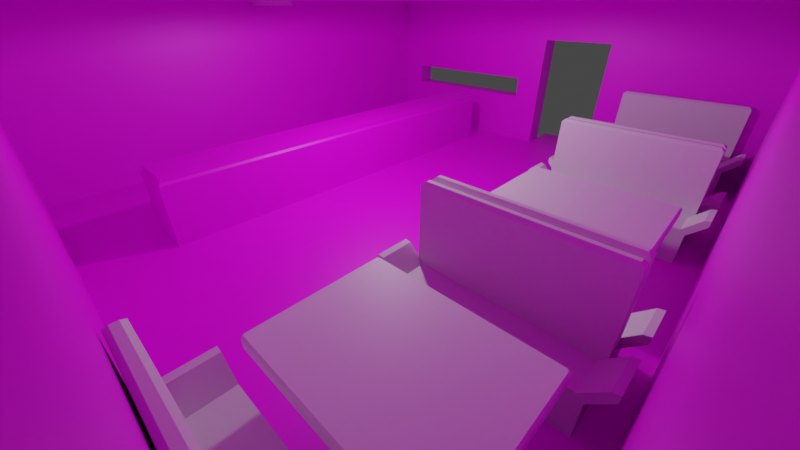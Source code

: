 # Source: ChillZone.blend  (saved by Blender 3.3.6; exported with 4.5.12 LTS)
import bpy
from mathutils import Matrix  # noqa: F401  (used for matrix-valued properties, if any)

bpy.ops.wm.read_factory_settings(use_empty=True)
scene = bpy.context.scene
scene.name = 'Scene'

# ---- collections
col_collection = bpy.data.collections.new('Collection'); scene.collection.children.link(col_collection)

# ---- images (referenced by path relative to the original .blend; pixels are not part of the script)
import os
ASSET_DIR = os.environ.get("B2B_ASSET_DIR", "")  # directory of the original .blend (textures are referenced by path, not embedded)
HERE = os.path.dirname(os.path.abspath(__file__))  # packed textures are extracted next to this script under _unpacked/

def load_image(name, relpath, width, height, colorspace="sRGB"):
    """Load a texture the original file referenced (path relative to the .blend, or extracted next to this script)."""
    p = next((c for c in (os.path.join(HERE, relpath), os.path.join(ASSET_DIR, relpath)) if relpath and os.path.exists(c)), "")
    if p:
        img = bpy.data.images.load(p, check_existing=True)
        img.name = name
    else:  # same state as the original file: an image datablock whose file is absent (Cycles renders it pink)
        img = bpy.data.images.new(name, width, height)
        img.source = "FILE"
        img.filepath = "//" + (relpath or name)
    img.colorspace_settings.name = colorspace
    return img
img_untitled = load_image('Untitled', 'ChillZone.png', 1024, 1024, 'sRGB')
img_roof = load_image('Roof', 'Roof.png', 1024, 1024, 'sRGB')

# ---- materials (node trees are filled in below, after node groups)
mat_material_003 = bpy.data.materials.new('Material.003')
mat_material_003.use_transparent_shadow = False
mat_material_001 = bpy.data.materials.new('Material.001')
mat_material_001.use_transparent_shadow = False
mat_material_002 = bpy.data.materials.new('Material.002')
mat_material_002.use_transparent_shadow = False

# ---- material node trees
mat_material_003.use_nodes = True; mat_material_003.node_tree.nodes.clear()
_N = mat_material_003.node_tree.nodes; _L = mat_material_003.node_tree.links
n0 = _N.new('ShaderNodeBsdfPrincipled'); n0.name = 'Principled BSDF'; n0.location = (10, 300)
n0.distribution = 'GGX'
n0.subsurface_method = 'RANDOM_WALK_SKIN'
n0.inputs[3].default_value = 1.45
n0.inputs[27].default_value = (0.0, 0.0, 0.0, 1.0)
n0.inputs[28].default_value = 1.0
n1 = _N.new('ShaderNodeOutputMaterial'); n1.name = 'Material Output'; n1.location = (300, 300)
_L.new(n0.outputs[0], n1.inputs[0])
n1.is_active_output = True
mat_material_001.use_nodes = True; mat_material_001.node_tree.nodes.clear()
_N = mat_material_001.node_tree.nodes; _L = mat_material_001.node_tree.links
n0 = _N.new('ShaderNodeBsdfPrincipled'); n0.name = 'Principled BSDF'; n0.location = (10, 300)
n0.distribution = 'GGX'
n0.subsurface_method = 'RANDOM_WALK_SKIN'
n0.inputs[3].default_value = 1.45
n0.inputs[27].default_value = (0.0, 0.0, 0.0, 1.0)
n0.inputs[28].default_value = 1.0
n1 = _N.new('ShaderNodeOutputMaterial'); n1.name = 'Material Output'; n1.location = (300, 300)
n2 = _N.new('ShaderNodeTexImage'); n2.name = 'Image Texture'; n2.location = (-327, 122)
n2.image = img_untitled
_L.new(n0.outputs[0], n1.inputs[0])
_L.new(n2.outputs[0], n0.inputs[0])
n1.is_active_output = True
mat_material_002.use_nodes = True; mat_material_002.node_tree.nodes.clear()
_N = mat_material_002.node_tree.nodes; _L = mat_material_002.node_tree.links
n0 = _N.new('ShaderNodeBsdfPrincipled'); n0.name = 'Principled BSDF'; n0.location = (10, 300)
n0.distribution = 'GGX'
n0.subsurface_method = 'RANDOM_WALK_SKIN'
n0.inputs[3].default_value = 1.45
n0.inputs[13].default_value = 0.05
n0.inputs[27].default_value = (0.0, 0.0, 0.0, 1.0)
n0.inputs[28].default_value = 1.0
n1 = _N.new('ShaderNodeOutputMaterial'); n1.name = 'Material Output'; n1.location = (300, 300)
n2 = _N.new('ShaderNodeTexImage'); n2.name = 'Image Texture'; n2.location = (-294, 131)
n2.image = img_roof
_L.new(n0.outputs[0], n1.inputs[0])
_L.new(n2.outputs[0], n0.inputs[0])
n1.is_active_output = True

# ---- world
world_world = bpy.data.worlds.new('World'); scene.world = world_world
world_world.use_nodes = True; world_world.node_tree.nodes.clear()
_N = world_world.node_tree.nodes; _L = world_world.node_tree.links
n0 = _N.new('ShaderNodeOutputWorld'); n0.name = 'World Output'; n0.location = (300, 300)
n1 = _N.new('ShaderNodeBackground'); n1.name = 'Background'; n1.location = (10, 300)
n1.inputs[0].default_value = (0.05088, 0.05088, 0.05088, 1.0)
_L.new(n1.outputs[0], n0.inputs[0])
n0.is_active_output = True
world_world.color = (0.05088, 0.05088, 0.05088)
world_world.use_sun_shadow = False
world_world.sun_shadow_jitter_overblur = 0.0

# ---- cameras
cam_camera = bpy.data.cameras.new('Camera')
cam_camera.lens = 17.0

# ---- lights
light_point = bpy.data.lights.new('Point', 'SUN')
light_point.transmission_factor = 0.0
light_point.energy = 25.0
light_point.shadow_soft_size = 0.25
light_spot_001 = bpy.data.lights.new('Spot.001', 'SPOT')
light_spot_001.transmission_factor = 0.0
light_spot_001.energy = 986.0
light_spot_001.shadow_soft_size = 0.25
light_spot_001.shadow_maximum_resolution = 0.006
light_spot_001.use_absolute_resolution = True
light_spot_001.spot_size = 3.142

# ---- meshes
me_cylinder = bpy.data.meshes.new('Cylinder')
me_cylinder.from_pydata([(0.0, 0.6728, -1.0), (0.0, 1.0, 1.0), (0.1313, 0.6599, -1.0), (0.1951, 0.9808, 1.0), (0.2575, 0.6216, -1.0), (0.3827, 0.9239, 1.0), (0.3738, 0.5594, -1.0), (0.5556, 0.8315, 1.0), (0.4757, 0.4757, -1.0), (0.7071, 0.7071, 1.0), (0.5594, 0.3738, -1.0), (0.8315, 0.5556, 1.0), (0.6216, 0.2575, -1.0), (0.9239, 0.3827, 1.0), (0.6599, 0.1313, -1.0), (0.9808, 0.1951, 1.0), (0.6728, 0.0, -1.0), (1.0, 0.0, 1.0), (0.6599, -0.1313, -1.0), (0.9808, -0.1951, 1.0), (0.6216, -0.2575, -1.0), (0.9239, -0.3827, 1.0), (0.5594, -0.3738, -1.0), (0.8315, -0.5556, 1.0), (0.4757, -0.4757, -1.0), (0.7071, -0.7071, 1.0), (0.3738, -0.5594, -1.0), (0.5556, -0.8315, 1.0), (0.2575, -0.6216, -1.0), (0.3827, -0.9239, 1.0), (0.1313, -0.6599, -1.0), (0.1951, -0.9808, 1.0), (0.0, -0.6728, -1.0), (0.0, -1.0, 1.0), (-0.1313, -0.6599, -1.0), (-0.1951, -0.9808, 1.0), (-0.2575, -0.6216, -1.0), (-0.3827, -0.9239, 1.0), (-0.3738, -0.5594, -1.0), (-0.5556, -0.8315, 1.0), (-0.4757, -0.4757, -1.0), (-0.7071, -0.7071, 1.0), (-0.5594, -0.3738, -1.0), (-0.8315, -0.5556, 1.0), (-0.6216, -0.2575, -1.0), (-0.9239, -0.3827, 1.0), (-0.6599, -0.1313, -1.0), (-0.9808, -0.1951, 1.0), (-0.6728, 0.0, -1.0), (-1.0, 0.0, 1.0), (-0.6599, 0.1313, -1.0), (-0.9808, 0.1951, 1.0), (-0.6216, 0.2575, -1.0), (-0.9239, 0.3827, 1.0), (-0.5594, 0.3738, -1.0), (-0.8315, 0.5556, 1.0), (-0.4757, 0.4757, -1.0), (-0.7071, 0.7071, 1.0), (-0.3738, 0.5594, -1.0), (-0.5556, 0.8315, 1.0), (-0.2575, 0.6216, -1.0), (-0.3827, 0.9239, 1.0), (-0.1313, 0.6599, -1.0), (-0.1951, 0.9808, 1.0), (0.1313, 0.6599, 5.052), (7.738e-08, 0.6728, 5.052), (0.2575, 0.6216, 5.052), (0.3738, 0.5594, 5.052), (0.4757, 0.4757, 5.052), (0.5594, 0.3738, 5.052), (0.6216, 0.2575, 5.052), (0.6599, 0.1313, 5.052), (0.6728, 0.0, 5.052), (0.6599, -0.1313, 5.052), (0.6216, -0.2575, 5.052), (0.5594, -0.3738, 5.052), (0.4757, -0.4757, 5.052), (0.3738, -0.5594, 5.052), (0.2575, -0.6216, 5.052), (0.1313, -0.6599, 5.052), (7.738e-08, -0.6728, 5.052), (-0.1313, -0.6599, 5.052), (-0.2575, -0.6216, 5.052), (-0.3738, -0.5594, 5.052), (-0.4757, -0.4757, 5.052), (-0.5594, -0.3738, 5.052), (-0.6216, -0.2575, 5.052), (-0.6599, -0.1313, 5.052), (-0.6728, 0.0, 5.052), (-0.6599, 0.1313, 5.052), (-0.6216, 0.2575, 5.052), (-0.5594, 0.3738, 5.052), (-0.4757, 0.4757, 5.052), (-0.3738, 0.5594, 5.052), (-0.2575, 0.6216, 5.052), (-0.1313, 0.6599, 5.052), (0.0, 1.0, -1.0), (0.1951, 0.9808, -1.0), (0.3827, 0.9239, -1.0), (0.5556, 0.8315, -1.0), (0.7071, 0.7071, -1.0), (0.8315, 0.5556, -1.0), (0.9239, 0.3827, -1.0), (0.9808, 0.1951, -1.0), (1.0, 0.0, -1.0), (0.9808, -0.1951, -1.0), (0.9239, -0.3827, -1.0), (0.8315, -0.5556, -1.0), (0.7071, -0.7071, -1.0), (0.5556, -0.8315, -1.0), (0.3827, -0.9239, -1.0), (0.1951, -0.9808, -1.0), (0.0, -1.0, -1.0), (-0.1951, -0.9808, -1.0), (-0.3827, -0.9239, -1.0), (-0.5556, -0.8315, -1.0), (-0.7071, -0.7071, -1.0), (-0.8315, -0.5556, -1.0), (-0.9239, -0.3827, -1.0), (-0.9808, -0.1951, -1.0), (-1.0, 0.0, -1.0), (-0.9808, 0.1951, -1.0), (-0.9239, 0.3827, -1.0), (-0.8315, 0.5556, -1.0), (-0.7071, 0.7071, -1.0), (-0.5556, 0.8315, -1.0), (-0.3827, 0.9239, -1.0), (-0.1951, 0.9808, -1.0), (0.1951, 0.9808, 5.052), (7.738e-08, 1.0, 5.052), (0.3827, 0.9239, 5.052), (0.5556, 0.8315, 5.052), (0.7071, 0.7071, 5.052), (0.8315, 0.5556, 5.052), (0.9239, 0.3827, 5.052), (0.9808, 0.1951, 5.052), (1.0, 0.0, 5.052), (0.9808, -0.1951, 5.052), (0.9239, -0.3827, 5.052), (0.8315, -0.5556, 5.052), (0.7071, -0.7071, 5.052), (0.5556, -0.8315, 5.052), (0.3827, -0.9239, 5.052), (0.1951, -0.9808, 5.052), (7.738e-08, -1.0, 5.052), (-0.1951, -0.9808, 5.052), (-0.3827, -0.9239, 5.052), (-0.5556, -0.8315, 5.052), (-0.7071, -0.7071, 5.052), (-0.8315, -0.5556, 5.052), (-0.9239, -0.3827, 5.052), (-0.9808, -0.1951, 5.052), (-1.0, 0.0, 5.052), (-0.9808, 0.1951, 5.052), (-0.9239, 0.3827, 5.052), (-0.8315, 0.5556, 5.052), (-0.7071, 0.7071, 5.052), (-0.5556, 0.8315, 5.052), (-0.3827, 0.9239, 5.052), (-0.1951, 0.9808, 5.052), (0.0, 0.6728, 1.185), (0.1313, 0.6599, 1.185), (0.2575, 0.6216, 1.185), (0.3738, 0.5594, 1.185), (0.4757, 0.4757, 1.185), (0.5594, 0.3738, 1.185), (0.6216, 0.2575, 1.185), (0.6599, 0.1313, 1.185), (0.6728, 0.0, 1.185), (0.6599, -0.1313, 1.185), (0.6216, -0.2575, 1.185), (0.5594, -0.3738, 1.185), (0.4757, -0.4757, 1.185), (0.3738, -0.5594, 1.185), (0.2575, -0.6216, 1.185), (0.1313, -0.6599, 1.185), (0.0, -0.6728, 1.185), (-0.1313, -0.6599, 1.185), (-0.2575, -0.6216, 1.185), (-0.3738, -0.5594, 1.185), (-0.4757, -0.4757, 1.185), (-0.5594, -0.3738, 1.185), (-0.6216, -0.2575, 1.185), (-0.6599, -0.1313, 1.185), (-0.6728, 0.0, 1.185), (-0.6599, 0.1313, 1.185), (-0.6216, 0.2575, 1.185), (-0.5594, 0.3738, 1.185), (-0.4757, 0.4757, 1.185), (-0.3738, 0.5594, 1.185), (-0.2575, 0.6216, 1.185), (-0.1313, 0.6599, 1.185), (0.1313, 0.6599, 2.868), (7.738e-08, 0.6728, 2.868), (0.2575, 0.6216, 2.868), (0.3738, 0.5594, 2.868), (0.4757, 0.4757, 2.868), (0.5594, 0.3738, 2.868), (0.6216, 0.2575, 2.868), (0.6599, 0.1313, 2.868), (0.6728, 0.0, 2.868), (0.6599, -0.1313, 2.868), (0.6216, -0.2575, 2.868), (0.5594, -0.3738, 2.868), (0.4757, -0.4757, 2.868), (0.3738, -0.5594, 2.868), (0.2575, -0.6216, 2.868), (0.1313, -0.6599, 2.868), (7.738e-08, -0.6728, 2.868), (-0.1313, -0.6599, 2.868), (-0.2575, -0.6216, 2.868), (-0.3738, -0.5594, 2.868), (-0.4757, -0.4757, 2.868), (-0.5594, -0.3738, 2.868), (-0.6216, -0.2575, 2.868), (-0.6599, -0.1313, 2.868), (-0.6728, 0.0, 2.868), (-0.6599, 0.1313, 2.868), (-0.6216, 0.2575, 2.868), (-0.5594, 0.3738, 2.868), (-0.4757, 0.4757, 2.868), (-0.3738, 0.5594, 2.868), (-0.2575, 0.6216, 2.868), (-0.1313, 0.6599, 2.868)], [], [(96, 1, 3, 97), (97, 3, 5, 98), (98, 5, 7, 99), (99, 7, 9, 100), (100, 9, 11, 101), (101, 11, 13, 102), (102, 13, 15, 103), (103, 15, 17, 104), (104, 17, 19, 105), (105, 19, 21, 106), (106, 21, 23, 107), (107, 23, 25, 108), (108, 25, 27, 109), (109, 27, 29, 110), (110, 29, 31, 111), (111, 31, 33, 112), (112, 33, 35, 113), (113, 35, 37, 114), (114, 37, 39, 115), (115, 39, 41, 116), (116, 41, 43, 117), (117, 43, 45, 118), (118, 45, 47, 119), (119, 47, 49, 120), (120, 49, 51, 121), (121, 51, 53, 122), (122, 53, 55, 123), (123, 55, 57, 124), (124, 57, 59, 125), (125, 59, 61, 126), (35, 33, 144, 145), (126, 61, 63, 127), (127, 63, 1, 96), (32, 34, 177, 176), (75, 74, 202, 203), (53, 51, 153, 154), (9, 7, 131, 132), (27, 25, 140, 141), (45, 43, 149, 150), (63, 61, 158, 159), (19, 17, 136, 137), (37, 35, 145, 146), (55, 53, 154, 155), (11, 9, 132, 133), (29, 27, 141, 142), (47, 45, 150, 151), (3, 1, 129, 128), (1, 63, 159, 129), (21, 19, 137, 138), (39, 37, 146, 147), (57, 55, 155, 156), (13, 11, 133, 134), (31, 29, 142, 143), (49, 47, 151, 152), (5, 3, 128, 130), (23, 21, 138, 139), (41, 39, 147, 148), (59, 57, 156, 157), (15, 13, 134, 135), (33, 31, 143, 144), (51, 49, 152, 153), (7, 5, 130, 131), (25, 23, 139, 140), (43, 41, 148, 149), (61, 59, 157, 158), (17, 15, 135, 136), (2, 0, 96, 97), (4, 2, 97, 98), (6, 4, 98, 99), (8, 6, 99, 100), (10, 8, 100, 101), (12, 10, 101, 102), (14, 12, 102, 103), (16, 14, 103, 104), (18, 16, 104, 105), (20, 18, 105, 106), (22, 20, 106, 107), (24, 22, 107, 108), (26, 24, 108, 109), (28, 26, 109, 110), (30, 28, 110, 111), (32, 30, 111, 112), (34, 32, 112, 113), (36, 34, 113, 114), (38, 36, 114, 115), (40, 38, 115, 116), (42, 40, 116, 117), (44, 42, 117, 118), (46, 44, 118, 119), (48, 46, 119, 120), (50, 48, 120, 121), (52, 50, 121, 122), (54, 52, 122, 123), (56, 54, 123, 124), (58, 56, 124, 125), (60, 58, 125, 126), (62, 60, 126, 127), (0, 62, 127, 96), (65, 64, 128, 129), (64, 66, 130, 128), (66, 67, 131, 130), (67, 68, 132, 131), (68, 69, 133, 132), (69, 70, 134, 133), (70, 71, 135, 134), (71, 72, 136, 135), (72, 73, 137, 136), (73, 74, 138, 137), (74, 75, 139, 138), (75, 76, 140, 139), (76, 77, 141, 140), (77, 78, 142, 141), (78, 79, 143, 142), (79, 80, 144, 143), (80, 81, 145, 144), (81, 82, 146, 145), (82, 83, 147, 146), (83, 84, 148, 147), (84, 85, 149, 148), (85, 86, 150, 149), (86, 87, 151, 150), (87, 88, 152, 151), (88, 89, 153, 152), (89, 90, 154, 153), (90, 91, 155, 154), (91, 92, 156, 155), (92, 93, 157, 156), (93, 94, 158, 157), (94, 95, 159, 158), (95, 65, 129, 159), (76, 75, 203, 204), (34, 36, 178, 177), (77, 76, 204, 205), (36, 38, 179, 178), (78, 77, 205, 206), (38, 40, 180, 179), (79, 78, 206, 207), (40, 42, 181, 180), (80, 79, 207, 208), (42, 44, 182, 181), (81, 80, 208, 209), (44, 46, 183, 182), (82, 81, 209, 210), (46, 48, 184, 183), (83, 82, 210, 211), (48, 50, 185, 184), (84, 83, 211, 212), (50, 52, 186, 185), (85, 84, 212, 213), (52, 54, 187, 186), (0, 2, 161, 160), (86, 85, 213, 214), (54, 56, 188, 187), (2, 4, 162, 161), (87, 86, 214, 215), (56, 58, 189, 188), (4, 6, 163, 162), (88, 87, 215, 216), (58, 60, 190, 189), (6, 8, 164, 163), (89, 88, 216, 217), (60, 62, 191, 190), (8, 10, 165, 164), (90, 89, 217, 218), (62, 0, 160, 191), (10, 12, 166, 165), (91, 90, 218, 219), (64, 65, 193, 192), (12, 14, 167, 166), (92, 91, 219, 220), (66, 64, 192, 194), (14, 16, 168, 167), (93, 92, 220, 221), (67, 66, 194, 195), (16, 18, 169, 168), (94, 93, 221, 222), (68, 67, 195, 196), (18, 20, 170, 169), (95, 94, 222, 223), (69, 68, 196, 197), (20, 22, 171, 170), (65, 95, 223, 193), (70, 69, 197, 198), (22, 24, 172, 171), (71, 70, 198, 199), (24, 26, 173, 172), (72, 71, 199, 200), (26, 28, 174, 173), (73, 72, 200, 201), (28, 30, 175, 174), (74, 73, 201, 202), (30, 32, 176, 175)])
_uv = me_cylinder.uv_layers.new(name='UVMap')
_uv.uv.foreach_set('vector', [1.0, 0.5, 1.0, 1.0, 0.9688, 1.0, 0.9688, 0.5, 0.9688, 0.5, 0.9688, 1.0, 0.9375, 1.0, 0.9375, 0.5, 0.9375, 0.5, 0.9375, 1.0, 0.9062, 1.0, 0.9062, 0.5, 0.9062, 0.5, 0.9062, 1.0, 0.875, 1.0, 0.875, 0.5, 0.875, 0.5, 0.875, 1.0, 0.8438, 1.0, 0.8438, 0.5, 0.8438, 0.5, 0.8438, 1.0, 0.8125, 1.0, 0.8125, 0.5, 0.8125, 0.5, 0.8125, 1.0, 0.7812, 1.0, 0.7812, 0.5, 0.7812, 0.5, 0.7812, 1.0, 0.75, 1.0, 0.75, 0.5, 0.75, 0.5, 0.75, 1.0, 0.7188, 1.0, 0.7188, 0.5, 0.7188, 0.5, 0.7188, 1.0, 0.6875, 1.0, 0.6875, 0.5, 0.6875, 0.5, 0.6875, 1.0, 0.6562, 1.0, 0.6562, 0.5, 0.6562, 0.5, 0.6562, 1.0, 0.625, 1.0, 0.625, 0.5, 0.625, 0.5, 0.625, 1.0, 0.5938, 1.0, 0.5938, 0.5, 0.5938, 0.5, 0.5938, 1.0, 0.5625, 1.0, 0.5625, 0.5, 0.5625, 0.5, 0.5625, 1.0, 0.5312, 1.0, 0.5312, 0.5, 0.5312, 0.5, 0.5312, 1.0, 0.5, 1.0, 0.5, 0.5, 0.5, 0.5, 0.5, 1.0, 0.4688, 1.0, 0.4688, 0.5, 0.4688, 0.5, 0.4688, 1.0, 0.4375, 1.0, 0.4375, 0.5, 0.4375, 0.5, 0.4375, 1.0, 0.4062, 1.0, 0.4062, 0.5, 0.4062, 0.5, 0.4062, 1.0, 0.375, 1.0, 0.375, 0.5, 0.375, 0.5, 0.375, 1.0, 0.3438, 1.0, 0.3438, 0.5, 0.3438, 0.5, 0.3438, 1.0, 0.3125, 1.0, 0.3125, 0.5, 0.3125, 0.5, 0.3125, 1.0, 0.2812, 1.0, 0.2812, 0.5, 0.2812, 0.5, 0.2812, 1.0, 0.25, 1.0, 0.25, 0.5, 0.25, 0.5, 0.25, 1.0, 0.2188, 1.0, 0.2188, 0.5, 0.2188, 0.5, 0.2188, 1.0, 0.1875, 1.0, 0.1875, 0.5, 0.1875, 0.5, 0.1875, 1.0, 0.1562, 1.0, 0.1562, 0.5, 0.1562, 0.5, 0.1562, 1.0, 0.125, 1.0, 0.125, 0.5, 0.125, 0.5, 0.125, 1.0, 0.09375, 1.0, 0.09375, 0.5, 0.09375, 0.5, 0.09375, 1.0, 0.0625, 1.0, 0.0625, 0.5, 0.4688, 1.0, 0.5, 1.0, 0.5, 1.0, 0.4688, 1.0, 0.0625, 0.5, 0.0625, 1.0, 0.03125, 1.0, 0.03125, 0.5, 0.03125, 0.5, 0.03125, 1.0, 0.0, 1.0, 0.0, 0.5, 0.75, 0.08853, 0.7185, 0.09163, 0.7185, 0.09163, 0.75, 0.08853, 0.3843, 0.1603, 0.3992, 0.1882, 0.3992, 0.1882, 0.3843, 0.1603, 0.1875, 1.0, 0.2188, 1.0, 0.2188, 1.0, 0.1875, 1.0, 0.875, 1.0, 0.9062, 1.0, 0.9062, 1.0, 0.875, 1.0, 0.5938, 1.0, 0.625, 1.0, 0.625, 1.0, 0.5938, 1.0, 0.3125, 1.0, 0.3438, 1.0, 0.3438, 1.0, 0.3125, 1.0, 0.03125, 1.0, 0.0625, 1.0, 0.0625, 1.0, 0.03125, 1.0, 0.7188, 1.0, 0.75, 1.0, 0.75, 1.0, 0.7188, 1.0, 0.4375, 1.0, 0.4688, 1.0, 0.4688, 1.0, 0.4375, 1.0, 0.1562, 1.0, 0.1875, 1.0, 0.1875, 1.0, 0.1562, 1.0, 0.8438, 1.0, 0.875, 1.0, 0.875, 1.0, 0.8438, 1.0, 0.5625, 1.0, 0.5938, 1.0, 0.5938, 1.0, 0.5625, 1.0, 0.2812, 1.0, 0.3125, 1.0, 0.3125, 1.0, 0.2812, 1.0, 0.9688, 1.0, 1.0, 1.0, 1.0, 1.0, 0.9688, 1.0, 0.0, 1.0, 0.03125, 1.0, 0.03125, 1.0, 0.0, 1.0, 0.6875, 1.0, 0.7188, 1.0, 0.7188, 1.0, 0.6875, 1.0, 0.4062, 1.0, 0.4375, 1.0, 0.4375, 1.0, 0.4062, 1.0, 0.125, 1.0, 0.1562, 1.0, 0.1562, 1.0, 0.125, 1.0, 0.8125, 1.0, 0.8438, 1.0, 0.8438, 1.0, 0.8125, 1.0, 0.5312, 1.0, 0.5625, 1.0, 0.5625, 1.0, 0.5312, 1.0, 0.25, 1.0, 0.2812, 1.0, 0.2812, 1.0, 0.25, 1.0, 0.9375, 1.0, 0.9688, 1.0, 0.9688, 1.0, 0.9375, 1.0, 0.6562, 1.0, 0.6875, 1.0, 0.6875, 1.0, 0.6562, 1.0, 0.375, 1.0, 0.4062, 1.0, 0.4062, 1.0, 0.375, 1.0, 0.09375, 1.0, 0.125, 1.0, 0.125, 1.0, 0.09375, 1.0, 0.7812, 1.0, 0.8125, 1.0, 0.8125, 1.0, 0.7812, 1.0, 0.5, 1.0, 0.5312, 1.0, 0.5312, 1.0, 0.5, 1.0, 0.2188, 1.0, 0.25, 1.0, 0.25, 1.0, 0.2188, 1.0, 0.9062, 1.0, 0.9375, 1.0, 0.9375, 1.0, 0.9062, 1.0, 0.625, 1.0, 0.6562, 1.0, 0.6562, 1.0, 0.625, 1.0, 0.3438, 1.0, 0.375, 1.0, 0.375, 1.0, 0.3438, 1.0, 0.0625, 1.0, 0.09375, 1.0, 0.09375, 1.0, 0.0625, 1.0, 0.75, 1.0, 0.7812, 1.0, 0.7812, 1.0, 0.75, 1.0, 0.7815, 0.4084, 0.75, 0.4115, 0.75, 0.49, 0.7968, 0.4854, 0.8118, 0.3992, 0.7815, 0.4084, 0.7968, 0.4854, 0.8418, 0.4717, 0.8397, 0.3843, 0.8118, 0.3992, 0.8418, 0.4717, 0.8833, 0.4496, 0.8642, 0.3642, 0.8397, 0.3843, 0.8833, 0.4496, 0.9197, 0.4197, 0.8843, 0.3397, 0.8642, 0.3642, 0.9197, 0.4197, 0.9496, 0.3833, 0.8992, 0.3118, 0.8843, 0.3397, 0.9496, 0.3833, 0.9717, 0.3418, 0.9084, 0.2815, 0.8992, 0.3118, 0.9717, 0.3418, 0.9854, 0.2968, 0.9115, 0.25, 0.9084, 0.2815, 0.9854, 0.2968, 0.99, 0.25, 0.9084, 0.2185, 0.9115, 0.25, 0.99, 0.25, 0.9854, 0.2032, 0.8992, 0.1882, 0.9084, 0.2185, 0.9854, 0.2032, 0.9717, 0.1582, 0.8843, 0.1603, 0.8992, 0.1882, 0.9717, 0.1582, 0.9496, 0.1167, 0.8642, 0.1358, 0.8843, 0.1603, 0.9496, 0.1167, 0.9197, 0.08029, 0.8397, 0.1157, 0.8642, 0.1358, 0.9197, 0.08029, 0.8833, 0.05045, 0.8118, 0.1008, 0.8397, 0.1157, 0.8833, 0.05045, 0.8418, 0.02827, 0.7815, 0.09163, 0.8118, 0.1008, 0.8418, 0.02827, 0.7968, 0.01461, 0.75, 0.08853, 0.7815, 0.09163, 0.7968, 0.01461, 0.75, 0.01, 0.7185, 0.09163, 0.75, 0.08853, 0.75, 0.01, 0.7032, 0.01461, 0.6882, 0.1008, 0.7185, 0.09163, 0.7032, 0.01461, 0.6582, 0.02827, 0.6603, 0.1157, 0.6882, 0.1008, 0.6582, 0.02827, 0.6167, 0.05045, 0.6358, 0.1358, 0.6603, 0.1157, 0.6167, 0.05045, 0.5803, 0.08029, 0.6157, 0.1603, 0.6358, 0.1358, 0.5803, 0.08029, 0.5504, 0.1167, 0.6008, 0.1882, 0.6157, 0.1603, 0.5504, 0.1167, 0.5283, 0.1582, 0.5916, 0.2185, 0.6008, 0.1882, 0.5283, 0.1582, 0.5146, 0.2032, 0.5885, 0.25, 0.5916, 0.2185, 0.5146, 0.2032, 0.51, 0.25, 0.5916, 0.2815, 0.5885, 0.25, 0.51, 0.25, 0.5146, 0.2968, 0.6008, 0.3118, 0.5916, 0.2815, 0.5146, 0.2968, 0.5283, 0.3418, 0.6157, 0.3397, 0.6008, 0.3118, 0.5283, 0.3418, 0.5504, 0.3833, 0.6358, 0.3642, 0.6157, 0.3397, 0.5504, 0.3833, 0.5803, 0.4197, 0.6603, 0.3843, 0.6358, 0.3642, 0.5803, 0.4197, 0.6167, 0.4496, 0.6882, 0.3992, 0.6603, 0.3843, 0.6167, 0.4496, 0.6582, 0.4717, 0.7185, 0.4084, 0.6882, 0.3992, 0.6582, 0.4717, 0.7032, 0.4854, 0.75, 0.4115, 0.7185, 0.4084, 0.7032, 0.4854, 0.75, 0.49, 0.25, 0.4115, 0.2815, 0.4084, 0.2968, 0.4854, 0.25, 0.49, 0.2815, 0.4084, 0.3118, 0.3992, 0.3418, 0.4717, 0.2968, 0.4854, 0.3118, 0.3992, 0.3397, 0.3843, 0.3833, 0.4496, 0.3418, 0.4717, 0.3397, 0.3843, 0.3642, 0.3642, 0.4197, 0.4197, 0.3833, 0.4496, 0.3642, 0.3642, 0.3843, 0.3397, 0.4496, 0.3833, 0.4197, 0.4197, 0.3843, 0.3397, 0.3992, 0.3118, 0.4717, 0.3418, 0.4496, 0.3833, 0.3992, 0.3118, 0.4084, 0.2815, 0.4854, 0.2968, 0.4717, 0.3418, 0.4084, 0.2815, 0.4115, 0.25, 0.49, 0.25, 0.4854, 0.2968, 0.4115, 0.25, 0.4084, 0.2185, 0.4854, 0.2032, 0.49, 0.25, 0.4084, 0.2185, 0.3992, 0.1882, 0.4717, 0.1582, 0.4854, 0.2032, 0.3992, 0.1882, 0.3843, 0.1603, 0.4496, 0.1167, 0.4717, 0.1582, 0.3843, 0.1603, 0.3642, 0.1358, 0.4197, 0.08029, 0.4496, 0.1167, 0.3642, 0.1358, 0.3397, 0.1157, 0.3833, 0.05045, 0.4197, 0.08029, 0.3397, 0.1157, 0.3118, 0.1008, 0.3418, 0.02827, 0.3833, 0.05045, 0.3118, 0.1008, 0.2815, 0.09163, 0.2968, 0.01461, 0.3418, 0.02827, 0.2815, 0.09163, 0.25, 0.08853, 0.25, 0.01, 0.2968, 0.01461, 0.25, 0.08853, 0.2185, 0.09163, 0.2032, 0.01461, 0.25, 0.01, 0.2185, 0.09163, 0.1882, 0.1008, 0.1582, 0.02827, 0.2032, 0.01461, 0.1882, 0.1008, 0.1603, 0.1157, 0.1167, 0.05045, 0.1582, 0.02827, 0.1603, 0.1157, 0.1358, 0.1358, 0.08029, 0.08029, 0.1167, 0.05045, 0.1358, 0.1358, 0.1157, 0.1603, 0.05045, 0.1167, 0.08029, 0.08029, 0.1157, 0.1603, 0.1008, 0.1882, 0.02827, 0.1582, 0.05045, 0.1167, 0.1008, 0.1882, 0.09163, 0.2185, 0.01461, 0.2032, 0.02827, 0.1582, 0.09163, 0.2185, 0.08853, 0.25, 0.01, 0.25, 0.01461, 0.2032, 0.08853, 0.25, 0.09163, 0.2815, 0.01461, 0.2968, 0.01, 0.25, 0.09163, 0.2815, 0.1008, 0.3118, 0.02827, 0.3418, 0.01461, 0.2968, 0.1008, 0.3118, 0.1157, 0.3397, 0.05045, 0.3833, 0.02827, 0.3418, 0.1157, 0.3397, 0.1358, 0.3642, 0.08029, 0.4197, 0.05045, 0.3833, 0.1358, 0.3642, 0.1603, 0.3843, 0.1167, 0.4496, 0.08029, 0.4197, 0.1603, 0.3843, 0.1882, 0.3992, 0.1582, 0.4717, 0.1167, 0.4496, 0.1882, 0.3992, 0.2185, 0.4084, 0.2032, 0.4854, 0.1582, 0.4717, 0.2185, 0.4084, 0.25, 0.4115, 0.25, 0.49, 0.2032, 0.4854, 0.3642, 0.1358, 0.3843, 0.1603, 0.3843, 0.1603, 0.3642, 0.1358, 0.7185, 0.09163, 0.6882, 0.1008, 0.6882, 0.1008, 0.7185, 0.09163, 0.3397, 0.1157, 0.3642, 0.1358, 0.3642, 0.1358, 0.3397, 0.1157, 0.6882, 0.1008, 0.6603, 0.1157, 0.6603, 0.1157, 0.6882, 0.1008, 0.3118, 0.1008, 0.3397, 0.1157, 0.3397, 0.1157, 0.3118, 0.1008, 0.6603, 0.1157, 0.6358, 0.1358, 0.6358, 0.1358, 0.6603, 0.1157, 0.2815, 0.09163, 0.3118, 0.1008, 0.3118, 0.1008, 0.2815, 0.09163, 0.6358, 0.1358, 0.6157, 0.1603, 0.6157, 0.1603, 0.6358, 0.1358, 0.25, 0.08853, 0.2815, 0.09163, 0.2815, 0.09163, 0.25, 0.08853, 0.6157, 0.1603, 0.6008, 0.1882, 0.6008, 0.1882, 0.6157, 0.1603, 0.2185, 0.09163, 0.25, 0.08853, 0.25, 0.08853, 0.2185, 0.09163, 0.6008, 0.1882, 0.5916, 0.2185, 0.5916, 0.2185, 0.6008, 0.1882, 0.1882, 0.1008, 0.2185, 0.09163, 0.2185, 0.09163, 0.1882, 0.1008, 0.5916, 0.2185, 0.5885, 0.25, 0.5885, 0.25, 0.5916, 0.2185, 0.1603, 0.1157, 0.1882, 0.1008, 0.1882, 0.1008, 0.1603, 0.1157, 0.5885, 0.25, 0.5916, 0.2815, 0.5916, 0.2815, 0.5885, 0.25, 0.1358, 0.1358, 0.1603, 0.1157, 0.1603, 0.1157, 0.1358, 0.1358, 0.5916, 0.2815, 0.6008, 0.3118, 0.6008, 0.3118, 0.5916, 0.2815, 0.1157, 0.1603, 0.1358, 0.1358, 0.1358, 0.1358, 0.1157, 0.1603, 0.6008, 0.3118, 0.6157, 0.3397, 0.6157, 0.3397, 0.6008, 0.3118, 0.75, 0.4115, 0.7815, 0.4084, 0.7815, 0.4084, 0.75, 0.4115, 0.1008, 0.1882, 0.1157, 0.1603, 0.1157, 0.1603, 0.1008, 0.1882, 0.6157, 0.3397, 0.6358, 0.3642, 0.6358, 0.3642, 0.6157, 0.3397, 0.7815, 0.4084, 0.8118, 0.3992, 0.8118, 0.3992, 0.7815, 0.4084, 0.09163, 0.2185, 0.1008, 0.1882, 0.1008, 0.1882, 0.09163, 0.2185, 0.6358, 0.3642, 0.6603, 0.3843, 0.6603, 0.3843, 0.6358, 0.3642, 0.8118, 0.3992, 0.8397, 0.3843, 0.8397, 0.3843, 0.8118, 0.3992, 0.08853, 0.25, 0.09163, 0.2185, 0.09163, 0.2185, 0.08853, 0.25, 0.6603, 0.3843, 0.6882, 0.3992, 0.6882, 0.3992, 0.6603, 0.3843, 0.8397, 0.3843, 0.8642, 0.3642, 0.8642, 0.3642, 0.8397, 0.3843, 0.09163, 0.2815, 0.08853, 0.25, 0.08853, 0.25, 0.09163, 0.2815, 0.6882, 0.3992, 0.7185, 0.4084, 0.7185, 0.4084, 0.6882, 0.3992, 0.8642, 0.3642, 0.8843, 0.3397, 0.8843, 0.3397, 0.8642, 0.3642, 0.1008, 0.3118, 0.09163, 0.2815, 0.09163, 0.2815, 0.1008, 0.3118, 0.7185, 0.4084, 0.75, 0.4115, 0.75, 0.4115, 0.7185, 0.4084, 0.8843, 0.3397, 0.8992, 0.3118, 0.8992, 0.3118, 0.8843, 0.3397, 0.1157, 0.3397, 0.1008, 0.3118, 0.1008, 0.3118, 0.1157, 0.3397, 0.2815, 0.4084, 0.25, 0.4115, 0.25, 0.4115, 0.2815, 0.4084, 0.8992, 0.3118, 0.9084, 0.2815, 0.9084, 0.2815, 0.8992, 0.3118, 0.1358, 0.3642, 0.1157, 0.3397, 0.1157, 0.3397, 0.1358, 0.3642, 0.3118, 0.3992, 0.2815, 0.4084, 0.2815, 0.4084, 0.3118, 0.3992, 0.9084, 0.2815, 0.9115, 0.25, 0.9115, 0.25, 0.9084, 0.2815, 0.1603, 0.3843, 0.1358, 0.3642, 0.1358, 0.3642, 0.1603, 0.3843, 0.3397, 0.3843, 0.3118, 0.3992, 0.3118, 0.3992, 0.3397, 0.3843, 0.9115, 0.25, 0.9084, 0.2185, 0.9084, 0.2185, 0.9115, 0.25, 0.1882, 0.3992, 0.1603, 0.3843, 0.1603, 0.3843, 0.1882, 0.3992, 0.3642, 0.3642, 0.3397, 0.3843, 0.3397, 0.3843, 0.3642, 0.3642, 0.9084, 0.2185, 0.8992, 0.1882, 0.8992, 0.1882, 0.9084, 0.2185, 0.2185, 0.4084, 0.1882, 0.3992, 0.1882, 0.3992, 0.2185, 0.4084, 0.3843, 0.3397, 0.3642, 0.3642, 0.3642, 0.3642, 0.3843, 0.3397, 0.8992, 0.1882, 0.8843, 0.1603, 0.8843, 0.1603, 0.8992, 0.1882, 0.25, 0.4115, 0.2185, 0.4084, 0.2185, 0.4084, 0.25, 0.4115, 0.3992, 0.3118, 0.3843, 0.3397, 0.3843, 0.3397, 0.3992, 0.3118, 0.8843, 0.1603, 0.8642, 0.1358, 0.8642, 0.1358, 0.8843, 0.1603, 0.4084, 0.2815, 0.3992, 0.3118, 0.3992, 0.3118, 0.4084, 0.2815, 0.8642, 0.1358, 0.8397, 0.1157, 0.8397, 0.1157, 0.8642, 0.1358, 0.4115, 0.25, 0.4084, 0.2815, 0.4084, 0.2815, 0.4115, 0.25, 0.8397, 0.1157, 0.8118, 0.1008, 0.8118, 0.1008, 0.8397, 0.1157, 0.4084, 0.2185, 0.4115, 0.25, 0.4115, 0.25, 0.4084, 0.2185, 0.8118, 0.1008, 0.7815, 0.09163, 0.7815, 0.09163, 0.8118, 0.1008, 0.3992, 0.1882, 0.4084, 0.2185, 0.4084, 0.2185, 0.3992, 0.1882, 0.7815, 0.09163, 0.75, 0.08853, 0.75, 0.08853, 0.7815, 0.09163])
me_cylinder.update()
me_cube_002 = bpy.data.meshes.new('Cube.002')
me_cube_002.from_pydata([(-0.6667, -1.333, 0.0), (0.6579, -0.6579, 2.257), (-0.6667, 0.6667, 0.0), (0.6579, -0.008789, 2.257), (1.333, -1.333, 0.0), (0.008789, -0.008789, 2.257), (1.333, 0.6667, 0.0), (0.008789, -0.6579, 2.257), (0.008789, -0.6579, 1.0), (-0.6667, -1.333, 0.3245), (0.008789, -0.008789, 1.0), (-0.6667, 0.6667, 0.3245), (0.6579, -0.6579, 1.0), (1.333, -1.333, 0.3245), (0.6579, -0.008789, 1.0), (1.333, 0.6667, 0.3245), (3.269, -2.514, 2.397), (-2.602, -2.514, 2.397), (-2.602, 1.847, 2.397), (3.269, 1.847, 2.397), (3.264, -2.516, 2.397), (3.352, -2.471, 2.467), (3.25, -2.573, 2.467), (3.27, -2.508, 2.397), (-2.604, -2.508, 2.397), (-2.583, -2.573, 2.467), (-2.685, -2.471, 2.467), (-2.597, -2.516, 2.397), (-2.597, 1.849, 2.397), (-2.685, 1.804, 2.467), (-2.583, 1.906, 2.467), (-2.604, 1.841, 2.397), (3.27, 1.841, 2.397), (3.25, 1.906, 2.467), (3.352, 1.804, 2.467), (3.264, 1.849, 2.397), (3.223, -2.508, 2.831), (3.25, -2.573, 2.766), (3.287, -2.444, 2.831), (3.352, -2.471, 2.766), (-2.62, -2.444, 2.831), (-2.685, -2.471, 2.766), (-2.556, -2.508, 2.831), (-2.583, -2.573, 2.766), (-2.556, 1.841, 2.831), (-2.583, 1.906, 2.766), (-2.62, 1.777, 2.831), (-2.685, 1.804, 2.766), (3.287, 1.777, 2.831), (3.352, 1.804, 2.766), (3.223, 1.841, 2.831), (3.25, 1.906, 2.766)], [], [(14, 10, 5, 3), (6, 15, 13, 4), (1, 3, 19, 35, 20, 16), (0, 9, 11, 2), (2, 6, 4, 0), (2, 11, 15, 6), (8, 10, 11, 9), (10, 14, 15, 11), (14, 12, 13, 15), (12, 8, 9, 13), (4, 13, 9, 0), (12, 14, 3, 1), (10, 8, 7, 5), (8, 12, 1, 7), (7, 1, 16, 23, 24, 17), (28, 31, 18), (32, 35, 19), (25, 22, 37, 43), (33, 30, 45, 51), (29, 26, 41, 47), (37, 22, 21, 39), (41, 26, 25, 43), (29, 47, 45, 30), (33, 51, 49, 34), (48, 50, 44, 46, 40, 42, 36, 38), (21, 34, 49, 39), (5, 7, 17, 27, 28, 18), (3, 5, 18, 31, 32, 19), (24, 27, 17), (21, 22, 23, 20), (25, 26, 27, 24), (29, 30, 31, 28), (33, 34, 35, 32), (50, 48, 49, 51), (38, 36, 37, 39), (42, 40, 41, 43), (46, 44, 45, 47), (24, 23, 22, 25), (36, 42, 43, 37), (20, 35, 34, 21), (48, 38, 39, 49), (28, 27, 26, 29), (40, 46, 47, 41), (32, 31, 30, 33), (44, 50, 51, 45), (20, 23, 16)])
_uv = me_cube_002.uv_layers.new(name='UVMap')
_uv.uv.foreach_set('vector', [0.5605, 0.5741, 0.6223, 0.5741, 0.6223, 0.6936, 0.5605, 0.6936, 0.4381, 0.8431, 0.4079, 0.8431, 0.3804, 0.7091, 0.4106, 0.7091, 0.6644, 0.2562, 0.6026, 0.2562, 0.4262, 0.007899, 0.4259, 0.008362, 0.8411, 0.008362, 0.8409, 0.007899, 0.7149, 0.7643, 0.684, 0.7643, 0.684, 0.5741, 0.7149, 0.5741, 0.0, 0.5741, 0.1902, 0.5741, 0.1902, 0.7643, 0.0, 0.7643, 0.7457, 0.7643, 0.7149, 0.7643, 0.7149, 0.5741, 0.7457, 0.5741, 0.2544, 0.7, 0.3162, 0.7, 0.3804, 0.7643, 0.1902, 0.7643, 0.3162, 0.7, 0.3162, 0.6383, 0.3804, 0.5741, 0.3804, 0.7643, 0.3162, 0.6383, 0.2544, 0.6383, 0.1902, 0.5741, 0.3804, 0.5741, 0.2544, 0.6383, 0.2544, 0.7, 0.1902, 0.7643, 0.1902, 0.5741, 0.4106, 0.7091, 0.3804, 0.7091, 0.4079, 0.5741, 0.4381, 0.5741, 0.5167, 0.6911, 0.4732, 0.7001, 0.4732, 0.583, 0.5167, 0.5741, 0.6223, 0.5741, 0.684, 0.5741, 0.684, 0.6936, 0.6223, 0.6936, 0.5605, 0.7, 0.5167, 0.6911, 0.5167, 0.5741, 0.5605, 0.583, 0.6644, 0.3179, 0.6644, 0.2562, 0.8409, 0.007899, 0.8403, 0.007712, 0.8403, 0.5664, 0.8409, 0.5662, 0.4259, 0.5657, 0.4267, 0.5664, 0.4262, 0.5662, 0.4267, 0.007712, 0.4259, 0.008362, 0.4262, 0.007899, 0.9424, 0.0, 0.8743, 0.3961, 0.8465, 0.3969, 0.9145, 0.0008361, 0.949, 0.5644, 0.949, 0.009701, 0.9775, 0.009701, 0.9775, 0.5644, 0.4666, 0.5838, 0.4666, 0.9903, 0.4381, 0.9903, 0.4381, 0.5838, 0.8465, 0.3969, 0.8743, 0.3961, 0.8748, 0.4098, 0.8469, 0.4107, 0.4381, 0.9903, 0.4666, 0.9903, 0.4666, 1.0, 0.4381, 1.0, 0.4666, 0.5838, 0.4381, 0.5838, 0.4381, 0.5741, 0.4666, 0.5741, 0.949, 0.5644, 0.9775, 0.5644, 0.9775, 0.5741, 0.949, 0.5741, 0.01226, 0.5679, 0.006176, 0.5618, 0.006176, 0.01226, 0.01226, 0.006176, 0.4137, 0.006176, 0.4197, 0.01226, 0.4197, 0.5618, 0.4137, 0.5679, 0.8748, 0.4098, 0.9424, 0.6941, 0.9145, 0.695, 0.8469, 0.4107, 0.6026, 0.3179, 0.6644, 0.3179, 0.8409, 0.5662, 0.8411, 0.5657, 0.4259, 0.5657, 0.4262, 0.5662, 0.6026, 0.2562, 0.6026, 0.3179, 0.4262, 0.5662, 0.4267, 0.5664, 0.4267, 0.007712, 0.4262, 0.007899, 0.8403, 0.5664, 0.8411, 0.5657, 0.8409, 0.5662, 0.8748, 0.4098, 0.8743, 0.3961, 0.8816, 0.4017, 0.8815, 0.4006, 0.4666, 1.0, 0.4666, 0.9903, 0.4732, 0.9946, 0.4732, 0.9938, 0.949, 0.0, 0.949, 0.009701, 0.9424, 0.007712, 0.9424, 0.008362, 0.949, 0.5644, 0.949, 0.5741, 0.9424, 0.5657, 0.9424, 0.5664, 0.006176, 0.5618, 0.01226, 0.5679, 0.009701, 0.5741, 0.0, 0.5644, 0.4137, 0.5679, 0.4197, 0.5618, 0.4259, 0.5644, 0.4162, 0.5741, 0.4197, 0.01226, 0.4137, 0.006176, 0.4162, 0.0, 0.4259, 0.009701, 0.01226, 0.006176, 0.006176, 0.01226, 0.0, 0.009701, 0.009701, 0.0, 0.8403, 0.5664, 0.8403, 0.007712, 0.8465, 0.009701, 0.8465, 0.5644, 0.4197, 0.5618, 0.4197, 0.01226, 0.4259, 0.009701, 0.4259, 0.5644, 0.8411, 0.008362, 0.4259, 0.008362, 0.4303, 0.0, 0.8368, 0.0, 0.01226, 0.5679, 0.4137, 0.5679, 0.4162, 0.5741, 0.009701, 0.5741, 0.4259, 0.5657, 0.8411, 0.5657, 0.8368, 0.5741, 0.4303, 0.5741, 0.4137, 0.006176, 0.01226, 0.006176, 0.009701, 0.0, 0.4162, 0.0, 0.9424, 0.5664, 0.9424, 0.007712, 0.949, 0.009701, 0.949, 0.5644, 0.006176, 0.01226, 0.006176, 0.5618, 0.0, 0.5644, 0.0, 0.009701, 0.8411, 0.008362, 0.8403, 0.007712, 0.8409, 0.007899])
me_cube_002.materials.append(mat_material_003)
me_cube_002.update()
me_cube_003 = bpy.data.meshes.new('Cube.003')
me_cube_003.from_pydata([(0.367, 0.0, 1.0), (0.367, 2.465, -1.0), (0.367, 2.938, 1.326), (1.405, 2.465, -1.0), (0.367, 2.774, 1.49), (0.04761, 2.465, -1.0), (0.04761, 2.465, 1.0), (0.367, 0.0, 3.292), (0.367, 2.465, 3.292), (0.274, 2.372, 3.385), (0.1407, 2.372, 3.385), (0.04761, 2.465, 3.292), (0.367, 2.301, 1.0), (0.367, 2.465, 0.8363), (0.2033, 2.465, 1.0), (0.367, 2.465, 1.164), (1.405, 2.465, 0.8363), (1.405, 2.301, 1.0), (1.405, 2.938, 1.326), (1.405, 2.774, 1.49), (0.367, 2.938, 1.526), (1.405, 2.938, 1.526), (0.367, 0.0, -1.0), (1.405, 0.0, -1.0), (0.04761, 0.0, -1.0), (0.04761, 0.0, 1.0), (0.367, 0.0, 3.292), (0.274, 0.0, 3.385), (0.1407, 0.0, 3.385), (0.04761, 0.0, 3.292), (0.367, 0.0, 1.0), (1.405, 0.0, 1.0)], [], [(15, 14, 6, 11, 8), (16, 13, 2, 18), (14, 13, 1, 5, 6), (24, 25, 6, 5), (1, 13, 16, 3), (27, 9, 10, 28), (26, 8, 9, 27), (28, 10, 11, 29), (8, 11, 10, 9), (12, 13, 14, 15), (12, 17, 16, 13), (0, 30, 12, 15, 8, 26, 7), (12, 17, 19, 4), (18, 2, 20, 21), (4, 19, 21, 20), (17, 16, 18), (19, 17, 18), (19, 18, 21), (12, 2, 13), (4, 2, 12), (4, 20, 2), (6, 25, 29, 11), (1, 22, 24, 5), (1, 3, 23, 22), (17, 12, 30, 31), (16, 17, 3), (17, 23, 3), (17, 31, 23)])
_uv = me_cube_003.uv_layers.new(name='UVMap')
_uv.uv.foreach_set('vector', [0.625, 0.25, 0.625, 0.25, 0.625, 0.25, 0.625, 0.25, 0.625, 0.25, 0.6045, 0.5, 0.6045, 0.25, 0.6045, 0.25, 0.6045, 0.5, 0.625, 0.25, 0.6045, 0.25, 0.375, 0.25, 0.375, 0.25, 0.625, 0.25, 0.375, 0.125, 0.625, 0.125, 0.625, 0.25, 0.375, 0.25, 0.375, 0.25, 0.6045, 0.25, 0.6045, 0.5, 0.375, 0.5, 0.875, 0.625, 0.875, 0.5047, 0.875, 0.5047, 0.875, 0.625, 0.875, 0.625, 0.875, 0.5, 0.875, 0.5047, 0.875, 0.625, 0.875, 0.625, 0.875, 0.5047, 0.875, 0.5, 0.875, 0.625, 0.875, 0.5, 0.875, 0.5, 0.875, 0.5047, 0.875, 0.5047, 0.625, 0.25, 0.6045, 0.25, 0.625, 0.25, 0.625, 0.25, 0.625, 0.25, 0.625, 0.5, 0.6045, 0.5, 0.6045, 0.25, 0.875, 0.75, 0.875, 0.6291, 0.875, 0.5082, 0.875, 0.5, 0.875, 0.5, 0.875, 0.625, 0.875, 0.75, 0.625, 0.25, 0.625, 0.5, 0.625, 0.5, 0.625, 0.25, 0.6045, 0.5, 0.6045, 0.25, 0.6045, 0.25, 0.6045, 0.5, 0.625, 0.25, 0.625, 0.5, 0.625, 0.5, 0.625, 0.25, 0.0, 0.0, 0.0, 0.0, 0.0, 0.0, 0.0, 0.0, 0.0, 0.0, 0.0, 0.0, 0.0, 0.0, 0.0, 0.0, 0.0, 0.0, 0.0, 0.0, 0.0, 0.0, 0.0, 0.0, 0.0, 0.0, 0.0, 0.0, 0.0, 0.0, 0.0, 0.0, 0.0, 0.0, 0.0, 0.0, 0.625, 0.25, 0.625, 0.125, 0.625, 0.125, 0.625, 0.25, 0.125, 0.5, 0.125, 0.625, 0.125, 0.625, 0.125, 0.5, 0.125, 0.5, 0.375, 0.5, 0.375, 0.625, 0.125, 0.625, 0.625, 0.5082, 0.875, 0.5082, 0.875, 0.6291, 0.625, 0.6291, 0.0, 0.0, 0.0, 0.0, 0.0, 0.0, 0.0, 0.0, 0.0, 0.0, 0.0, 0.0, 0.0, 0.0, 0.0, 0.0, 0.0, 0.0])
me_cube_003.update()
me_cube_001 = bpy.data.meshes.new('Cube.001')
me_cube_001.from_pydata([(-21.0, -10.23, -0.2365), (-18.24, 5.058, -0.2365), (1.0, -10.23, -0.2365), (-0.7624, 5.058, -0.2365), (-22.05, 11.25, -1.0), (-22.05, -11.25, -1.0), (-22.05, -11.25, -0.2365), (-22.05, 11.25, -0.2365), (2.05, 11.25, -1.0), (2.05, 8.891, 2.236), (2.05, -11.25, -1.0), (2.05, -11.25, -0.2365), (-18.24, 3.172, -0.2365), (-0.7624, 3.172, -0.2365), (-22.05, 0.0, -1.0), (-22.05, 0.0, -0.2365), (2.05, 0.0, -1.0), (2.05, 1.34, 2.236), (1.0, -3.324, -0.2365), (-22.05, -5.627, -1.0), (2.05, -3.336, -0.2365), (-21.0, -5.115, -0.2365), (-22.05, -5.627, -0.2365), (2.05, -3.336, -1.0), (3.308, -3.336, -1.0), (3.308, 0.0, -1.0), (3.308, 0.0, -0.2365), (3.308, -3.336, -0.2365), (-21.0, 0.0, 7.197), (-21.0, 10.23, 7.197), (1.0, 10.23, 7.197), (2.05, 11.25, 7.197), (1.0, -5.615, 7.197), (1.0, -10.23, 7.197), (2.05, -11.25, 7.197), (-21.0, -10.23, 7.197), (-22.05, 0.0, 7.197), (-22.05, 11.25, 7.197), (2.05, -5.627, 7.197), (-22.05, -11.25, 7.197), (-21.0, -5.115, 7.197), (1.0, 0.0, 7.197), (-22.05, -5.627, 7.197), (2.05, 0.0, 7.197), (2.05, -11.25, 3.48), (2.05, -3.336, 3.48), (-21.0, 10.23, 3.48), (1.0, 8.89, 3.273), (1.0, 1.34, 3.273), (2.05, 1.34, 3.273), (2.05, 8.891, 3.273), (-22.05, -11.25, 3.48), (-22.05, -5.627, 3.48), (-22.05, 0.0, 3.48), (-22.05, 11.25, 3.48), (-21.0, 0.0, 3.48), (-21.0, -5.115, 3.48), (1.0, -3.324, 3.48), (1.0, -10.23, 3.48), (-21.0, -10.23, 3.48), (2.05, -3.336, 5.376), (1.0, 10.23, 5.376), (2.05, 0.0, 5.376), (2.05, 11.25, 5.376), (-22.05, -11.25, 5.376), (-22.05, 0.0, 5.376), (-21.0, 0.0, 5.376), (1.0, -3.324, 5.376), (1.0, -10.23, 5.376), (2.05, -11.25, 5.376), (-21.0, 10.23, 5.376), (1.0, 0.0, 5.376), (-22.05, -5.627, 5.376), (-22.05, 11.25, 5.376), (-21.0, -5.115, 5.376), (-21.0, -10.23, 5.376), (-21.0, 0.0, -0.2365), (-21.0, 10.23, -0.2365), (1.0, 8.89, 2.236), (1.0, 1.34, 2.236), (-0.8478, 3.257, 2.287), (-0.8478, 4.973, 2.287), (-18.15, 4.973, 2.287), (-18.15, 3.257, 2.287), (-18.24, 3.172, 2.023), (-18.15, 3.257, 2.109), (-18.15, 4.973, 2.109), (-18.24, 5.058, 2.023), (-0.8478, 4.973, 2.109), (-0.7624, 5.058, 2.023), (-0.8478, 3.257, 2.109), (-0.7624, 3.172, 2.023), (1.0, 10.23, -0.2365), (1.0, 0.0, -0.2365), (2.05, 11.25, -0.2365), (2.05, 0.0, -0.2365), (1.0, 0.0, 4.693), (1.0, 10.23, 4.693), (2.05, 0.0, 4.693), (2.05, 11.25, 4.693)], [], [(74, 66, 28, 40), (73, 65, 36, 37), (72, 64, 39, 42), (18, 21, 0, 2), (14, 15, 7, 4), (4, 7, 94, 8), (23, 20, 11, 10), (10, 11, 6, 5), (62, 63, 31, 43), (8, 94, 95, 16), (19, 22, 15, 14), (3, 1, 87, 89), (69, 60, 38, 34), (70, 61, 30, 29), (71, 62, 43, 41), (5, 6, 22, 19), (16, 95, 26, 25), (93, 76, 21, 18), (93, 18, 20, 95), (25, 26, 27, 24), (95, 20, 27, 26), (23, 16, 25, 24), (20, 23, 24, 27), (60, 67, 71, 62), (67, 68, 33, 32), (64, 69, 34, 39), (61, 71, 41, 30), (66, 70, 29, 28), (63, 73, 37, 31), (65, 72, 42, 36), (75, 74, 40, 35), (68, 75, 35, 33), (2, 0, 59, 58), (0, 21, 56, 59), (15, 22, 52, 53), (94, 7, 54, 99), (76, 77, 46, 55), (6, 11, 44, 51), (18, 2, 58, 57), (20, 18, 57, 45), (93, 95, 98, 96), (77, 92, 97, 46), (11, 20, 45, 44), (22, 6, 51, 52), (7, 15, 53, 54), (21, 76, 55, 56), (58, 59, 75, 68), (59, 56, 74, 75), (53, 52, 72, 65), (99, 54, 73, 63), (55, 46, 70, 66), (97, 96, 71, 61), (51, 44, 69, 64), (57, 58, 68, 67), (45, 57, 67, 60), (96, 98, 62, 71), (46, 97, 61, 70), (44, 45, 60, 69), (98, 99, 63, 62), (52, 51, 64, 72), (54, 53, 65, 73), (56, 55, 66, 74), (38, 60, 62, 43), (67, 32, 41, 71), (12, 1, 77, 76), (1, 3, 92, 77), (3, 13, 93, 92), (13, 12, 76, 93), (12, 13, 91, 84), (13, 3, 89, 91), (81, 82, 83, 80), (85, 90, 80, 83), (85, 86, 87, 84), (86, 88, 89, 87), (88, 90, 91, 89), (84, 91, 90, 85), (1, 12, 84, 87), (90, 88, 81, 80), (86, 85, 83, 82), (88, 86, 82, 81), (79, 78, 92, 93), (9, 17, 95, 94), (48, 79, 93, 96), (78, 47, 97, 92), (17, 49, 98, 95), (50, 9, 94, 99), (47, 48, 96, 97), (49, 50, 99, 98), (17, 9, 78), (17, 78, 79), (48, 17, 79), (48, 49, 17), (50, 78, 9), (50, 47, 78), (49, 47, 50), (49, 48, 47)])
_uv = me_cube_001.uv_layers.new(name='UVMap')
_uv.uv.foreach_set('vector', [0.915, 0.07816, 0.915, 0.1556, 0.8874, 0.1556, 0.8874, 0.07816, 0.9987, 0.9033, 0.8283, 0.9033, 0.8283, 0.8757, 0.9987, 0.8757, 0.7431, 0.9033, 0.6579, 0.9033, 0.6579, 0.8757, 0.7431, 0.8757, 0.4102, 0.3423, 0.4373, 0.009156, 0.5148, 0.009156, 0.5148, 0.3423, 0.8283, 0.9998, 0.8283, 0.9883, 0.9987, 0.9883, 0.9987, 0.9998, 0.9988, 0.8747, 0.9988, 0.8863, 0.6338, 0.8863, 0.6338, 0.8747, 0.1256, 0.8755, 0.1256, 0.8871, 0.005711, 0.8871, 0.005711, 0.8755, 0.9999, 0.8782, 0.9999, 0.8898, 0.635, 0.8898, 0.635, 0.8782, 0.1761, 0.9721, 0.3465, 0.9721, 0.3465, 0.9997, 0.1761, 0.9997, 0.3465, 0.8755, 0.3465, 0.8871, 0.1761, 0.8871, 0.1761, 0.8755, 0.7431, 0.9998, 0.7431, 0.9883, 0.8283, 0.9883, 0.8283, 0.9998, 0.2483, 0.6487, 0.2483, 0.384, 0.2825, 0.384, 0.2825, 0.6487, 0.005711, 0.9721, 0.1256, 0.9721, 0.09092, 0.9997, 0.005711, 0.9997, 0.9136, 0.002309, 0.9136, 0.3355, 0.8861, 0.3355, 0.8861, 0.002309, 0.3207, 0.6977, 0.3366, 0.6977, 0.3366, 0.7253, 0.3207, 0.7253, 0.6579, 0.9998, 0.6579, 0.9883, 0.7431, 0.9883, 0.7431, 0.9998, 0.314, 0.7182, 0.3024, 0.7182, 0.3024, 0.6992, 0.314, 0.6992, 0.3599, 0.3423, 0.3599, 0.009156, 0.4373, 0.009156, 0.4102, 0.3423, 0.4958, 0.6982, 0.5461, 0.6982, 0.5463, 0.7141, 0.4958, 0.7141, 0.01329, 0.001669, 0.02485, 0.001669, 0.02485, 0.05219, 0.01329, 0.05219, 0.03477, 0.03062, 0.08529, 0.03062, 0.08529, 0.04967, 0.03477, 0.04967, 0.08232, 0.02227, 0.0318, 0.02227, 0.0318, 0.003224, 0.08232, 0.003224, 0.2858, 0.7182, 0.2743, 0.7182, 0.2743, 0.6992, 0.2858, 0.6992, 0.3183, 0.6992, 0.3024, 0.699, 0.3024, 0.6487, 0.3183, 0.6487, 0.915, 0.2063, 0.915, 0.3109, 0.8874, 0.3109, 0.8874, 0.241, 0.635, 0.9748, 0.9999, 0.9748, 0.9999, 1.002, 0.635, 1.002, 0.915, 0.001071, 0.915, 0.156, 0.8874, 0.156, 0.8874, 0.001071, 0.915, 0.1556, 0.915, 0.3105, 0.8874, 0.3105, 0.8874, 0.1556, 0.6338, 0.9713, 0.9988, 0.9713, 0.9988, 0.9988, 0.6338, 0.9988, 0.8283, 0.9033, 0.7431, 0.9033, 0.7431, 0.8757, 0.8283, 0.8757, 0.915, 0.000696, 0.915, 0.07816, 0.8874, 0.07816, 0.8874, 0.000696, 0.914, 0.0, 0.914, 0.3332, 0.8864, 0.3332, 0.8864, 0.0, 0.999, 0.0, 0.999, 0.3332, 0.9427, 0.3332, 0.9427, 0.0, 1.0, 0.000696, 1.0, 0.07816, 0.9437, 0.07816, 0.9437, 0.000696, 0.8283, 0.9883, 0.7431, 0.9883, 0.7431, 0.932, 0.8283, 0.932, 0.6338, 0.8863, 0.9988, 0.8863, 0.9988, 0.9426, 0.6338, 0.9609, 1.0, 0.1556, 1.0, 0.3105, 0.9437, 0.3105, 0.9437, 0.1556, 0.635, 0.8898, 0.9999, 0.8898, 0.9999, 0.9461, 0.635, 0.9461, 1.0, 0.2063, 1.0, 0.3109, 0.9437, 0.3109, 0.9437, 0.2063, 0.2865, 0.6487, 0.3024, 0.6487, 0.3024, 0.705, 0.2865, 0.705, 0.3207, 0.6127, 0.3366, 0.6127, 0.3366, 0.6874, 0.3207, 0.6874, 0.9986, 0.002309, 0.9986, 0.3355, 0.924, 0.3355, 0.9423, 0.002309, 0.005711, 0.8871, 0.1256, 0.8871, 0.1256, 0.9434, 0.005711, 0.9434, 0.7431, 0.9883, 0.6579, 0.9883, 0.6579, 0.932, 0.7431, 0.932, 0.9987, 0.9883, 0.8283, 0.9883, 0.8283, 0.932, 0.9987, 0.932, 1.0, 0.07816, 1.0, 0.1556, 0.9437, 0.1556, 0.9437, 0.07816, 0.9427, 0.0, 0.9427, 0.3332, 0.914, 0.3332, 0.914, 0.0, 0.9437, 0.000696, 0.9437, 0.07816, 0.915, 0.07816, 0.915, 0.000696, 0.8283, 0.932, 0.7431, 0.932, 0.7431, 0.9033, 0.8283, 0.9033, 0.6338, 0.9609, 0.9988, 0.9426, 0.9988, 0.9713, 0.6338, 0.9713, 0.9437, 0.1556, 0.9437, 0.3105, 0.915, 0.3105, 0.915, 0.1556, 0.9254, 0.001071, 0.9254, 0.156, 0.915, 0.156, 0.915, 0.001071, 0.635, 0.9461, 0.9999, 0.9461, 0.9999, 0.9748, 0.635, 0.9748, 0.9437, 0.2063, 0.9437, 0.3109, 0.915, 0.3109, 0.915, 0.2063, 0.2865, 0.705, 0.3024, 0.705, 0.3024, 0.7337, 0.2865, 0.7337, 0.3207, 0.6874, 0.3366, 0.6874, 0.3366, 0.6977, 0.3207, 0.6977, 0.9423, 0.002309, 0.924, 0.3355, 0.9136, 0.3355, 0.9136, 0.002309, 0.005711, 0.9434, 0.1256, 0.9434, 0.1256, 0.9721, 0.005711, 0.9721, 0.1761, 0.9618, 0.3465, 0.9618, 0.3465, 0.9721, 0.1761, 0.9721, 0.7431, 0.932, 0.6579, 0.932, 0.6579, 0.9033, 0.7431, 0.9033, 0.9987, 0.932, 0.8283, 0.932, 0.8283, 0.9033, 0.9987, 0.9033, 0.9437, 0.07816, 0.9437, 0.1556, 0.915, 0.1556, 0.915, 0.07816, 0.09092, 0.9997, 0.1256, 0.9721, 0.1761, 0.9721, 0.1761, 0.9997, 0.915, 0.2063, 0.8874, 0.241, 0.8874, 0.156, 0.915, 0.156, 0.4662, 0.05099, 0.4376, 0.05099, 0.3593, 0.009156, 0.5142, 0.009156, 0.4376, 0.05099, 0.4376, 0.3156, 0.3593, 0.3423, 0.3593, 0.009156, 0.4376, 0.3156, 0.4662, 0.3156, 0.5142, 0.3423, 0.3593, 0.3423, 0.4662, 0.3156, 0.4662, 0.05099, 0.5142, 0.009156, 0.5142, 0.3423, 0.3207, 0.384, 0.3207, 0.6487, 0.2865, 0.6487, 0.2865, 0.384, 0.4953, 0.6534, 0.5238, 0.6534, 0.5238, 0.6876, 0.4953, 0.6876, 0.242, 0.3843, 0.242, 0.6464, 0.2161, 0.6464, 0.2161, 0.3843, 0.3393, 0.384, 0.3393, 0.6461, 0.3366, 0.6461, 0.3366, 0.384, 0.5511, 0.6889, 0.5251, 0.6889, 0.5238, 0.6876, 0.5524, 0.6876, 0.2838, 0.3853, 0.2838, 0.6474, 0.2825, 0.6487, 0.2825, 0.384, 0.5225, 0.6889, 0.4965, 0.6889, 0.4953, 0.6876, 0.5238, 0.6876, 0.3406, 0.384, 0.3406, 0.6487, 0.3393, 0.6474, 0.3393, 0.3853, 0.5238, 0.6534, 0.5524, 0.6534, 0.5524, 0.6876, 0.5238, 0.6876, 0.4965, 0.6889, 0.5225, 0.6889, 0.5225, 0.6916, 0.4965, 0.6916, 0.5251, 0.6889, 0.5511, 0.6889, 0.5511, 0.6916, 0.5251, 0.6916, 0.2838, 0.6474, 0.2838, 0.3853, 0.2865, 0.3853, 0.2865, 0.6474, 0.9626, 0.1357, 0.9626, 0.02137, 1.0, 0.001071, 1.0, 0.156, 0.3108, 0.9246, 0.1964, 0.9246, 0.1761, 0.8871, 0.3465, 0.8871, 0.9468, 0.1357, 0.9626, 0.1357, 1.0, 0.156, 0.9254, 0.156, 0.9626, 0.02137, 0.9468, 0.02137, 0.9254, 0.001071, 1.0, 0.001071, 0.1964, 0.9246, 0.1964, 0.9403, 0.1761, 0.9618, 0.1761, 0.8871, 0.3108, 0.9403, 0.3108, 0.9246, 0.3465, 0.8871, 0.3465, 0.9618, 0.9468, 0.02137, 0.9468, 0.1357, 0.9254, 0.156, 0.9254, 0.001071, 0.1964, 0.9403, 0.3108, 0.9403, 0.3465, 0.9618, 0.1761, 0.9618, 0.93, 0.1491, 0.93, 0.03472, 0.9459, 0.03473, 0.93, 0.1491, 0.9459, 0.03473, 0.9459, 0.1491, 0.8984, 0.05009, 0.9141, 0.03418, 0.9141, 0.05009, 0.8984, 0.05009, 0.8984, 0.03418, 0.9141, 0.03418, 0.8827, 0.05009, 0.8984, 0.03418, 0.8984, 0.05009, 0.8827, 0.05009, 0.8827, 0.03418, 0.8984, 0.03418, 0.93, 0.1491, 0.9459, 0.2634, 0.93, 0.2634, 0.93, 0.1491, 0.9459, 0.1491, 0.9459, 0.2634])
me_cube_001.materials.append(mat_material_001)
me_cube_001.update()
me_cube_004 = bpy.data.meshes.new('Cube.004')
me_cube_004.from_pydata([(-11.92, -11.2, -0.8001), (-1.0, -5.59, 5.0), (-11.92, 11.2, -0.8001), (-1.0, -3.59, 5.0), (11.92, -11.2, -0.8001), (1.0, -5.59, 5.0), (11.92, 11.2, -0.8001), (1.0, -3.59, 5.0)], [], [(0, 1, 3, 2), (2, 3, 7, 6), (6, 7, 5, 4), (4, 5, 1, 0), (2, 6, 4, 0), (7, 3, 1, 5)])
_uv = me_cube_004.uv_layers.new(name='UVMap')
_uv.uv.foreach_set('vector', [0.5012, 0.5332, 0.6134, 0.289, 0.6579, 0.289, 1.0, 0.5332, 1.0, 0.5332, 0.6579, 0.289, 0.6579, 0.2442, 1.0, 0.0, 1.0, 0.0, 0.6579, 0.2442, 0.6134, 0.2442, 0.5012, 0.0, 0.5012, 0.0, 0.6134, 0.2442, 0.6134, 0.289, 0.5012, 0.5332, 0.5012, 0.0, 0.5012, 0.5332, 0.0, 0.5332, 0.0, 0.0, 0.6579, 0.2442, 0.6579, 0.289, 0.6134, 0.289, 0.6134, 0.2442])
me_cube_004.materials.append(mat_material_002)
me_cube_004.update()

# ---- objects
ob_cylinder = bpy.data.objects.new('Cylinder', me_cylinder)
ob_camera = bpy.data.objects.new('Camera', cam_camera)
ob_point = bpy.data.objects.new('Point', light_point)
ob_spot = bpy.data.objects.new('Spot', light_spot_001)
ob_table1 = bpy.data.objects.new('Table1', me_cube_002)
ob_table2 = bpy.data.objects.new('Table2', me_cube_002)
ob_table3 = bpy.data.objects.new('Table3', me_cube_002)
ob_sofa6 = bpy.data.objects.new('Sofa6', me_cube_003)
ob_sofa = bpy.data.objects.new('Sofa', me_cube_003)
ob_sofa2 = bpy.data.objects.new('Sofa2', me_cube_003)
ob_sofa3 = bpy.data.objects.new('Sofa3', me_cube_003)
ob_sofa4 = bpy.data.objects.new('Sofa4', me_cube_003)
ob_sofa5 = bpy.data.objects.new('Sofa5', me_cube_003)
ob_mainplace = bpy.data.objects.new('MainPlace', me_cube_001)
ob_roof = bpy.data.objects.new('Roof', me_cube_004)

# ---- transforms, parenting, visibility, modifiers, constraints
ob_cylinder.location = (-10.0, 9.0, 8.0)
ob_camera.location = (-20.78, -10.03, 7.13)
ob_camera.rotation_euler = (1.038, 0.0, 5.481)
ob_point.location = (-33.4, -24.52, 17.0)
ob_point.rotation_euler = (0.9832, -0.2793, -0.6489)
ob_spot.location = (-11.0, 0.0, 6.901)
ob_table1.location = (-2.513, -6.704, 0.0)
ob_table1.rotation_euler = (0.0, -0.0, -1.571)
ob_table1.scale = (0.75, 0.75, 0.75)
ob_table2.location = (-9.775, -6.704, 0.0)
ob_table2.rotation_euler = (0.0, -0.0, -1.571)
ob_table2.scale = (0.75, 0.75, 0.75)
ob_table3.location = (-17.43, -6.73, 0.0)
ob_table3.rotation_euler = (0.0, -0.0, -1.571)
ob_table3.scale = (0.75, 0.75, 0.75)
ob_sofa6.location = (-6.0, -7.0, 0.0)
_m = ob_sofa6.modifiers.new('Mirror', 'MIRROR')
_m.use_axis = (False, True, False)
_m.use_clip = True
ob_sofa.location = (-14.0, -7.0, 0.0)
_m = ob_sofa.modifiers.new('Mirror', 'MIRROR')
_m.use_axis = (False, True, False)
_m.use_clip = True
ob_sofa2.location = (-14.0, -7.0, 0.0)
ob_sofa2.rotation_euler = (0.0, -0.0, -3.142)
_m = ob_sofa2.modifiers.new('Mirror', 'MIRROR')
_m.use_axis = (False, True, False)
_m.use_clip = True
ob_sofa3.location = (-6.0, -7.0, 0.0)
ob_sofa3.rotation_euler = (0.0, -0.0, -3.142)
_m = ob_sofa3.modifiers.new('Mirror', 'MIRROR')
_m.use_axis = (False, True, False)
_m.use_clip = True
ob_sofa4.location = (1.0, -7.0, 0.0)
ob_sofa4.rotation_euler = (0.0, -0.0, -3.142)
_m = ob_sofa4.modifiers.new('Mirror', 'MIRROR')
_m.use_axis = (False, True, False)
_m.use_clip = True
ob_sofa5.location = (-21.0, -7.0, 0.0)
_m = ob_sofa5.modifiers.new('Mirror', 'MIRROR')
_m.use_axis = (False, True, False)
_m.use_clip = True
ob_mainplace.location = (0.0, 0.0, 0.0)
ob_roof.location = (-10.0, 0.0, 8.0)

# ---- collection membership
scene.collection.objects.link(ob_cylinder)
scene.collection.objects.link(ob_camera)
scene.collection.objects.link(ob_point)
scene.collection.objects.link(ob_spot)
col_collection.objects.link(ob_table1)
col_collection.objects.link(ob_table2)
col_collection.objects.link(ob_table3)
col_collection.objects.link(ob_sofa6)
col_collection.objects.link(ob_sofa)
col_collection.objects.link(ob_sofa2)
col_collection.objects.link(ob_sofa3)
col_collection.objects.link(ob_sofa4)
col_collection.objects.link(ob_sofa5)
col_collection.objects.link(ob_mainplace)
col_collection.objects.link(ob_roof)

# ---- scene / render settings (as saved in the file)
scene.camera = ob_camera
scene.frame_start = 1; scene.frame_end = 250; scene.frame_set(1)
scene.render.engine = 'BLENDER_EEVEE_NEXT'
scene.cycles.sampling_pattern = 'TABULATED_SOBOL'
scene.cycles.use_light_tree = False
scene.eevee.use_gtao = True
scene.view_settings.view_transform = 'Filmic'
bpy.context.view_layer.update()
